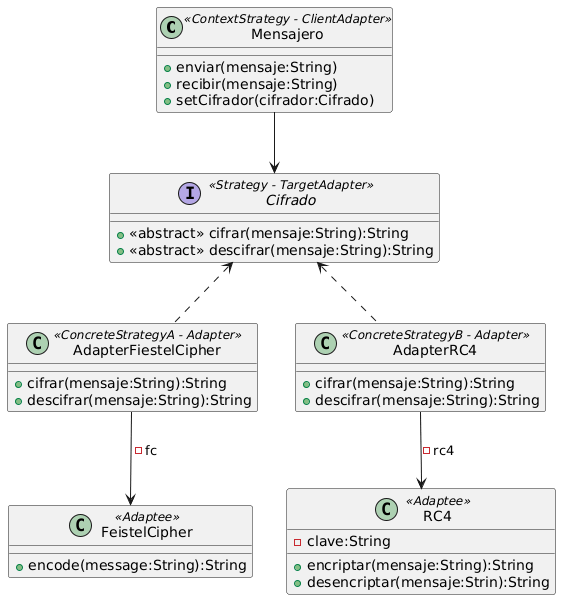

The diagram above was rendered by PlantUML. Its source (embedded in the PNG):
@startuml
class Mensajero <<ContextStrategy - ClientAdapter>>{
+enviar(mensaje:String)
+recibir(mensaje:String)
+setCifrador(cifrador:Cifrado)
}

interface  Cifrado <<Strategy - TargetAdapter>>{
+ <<abstract>> cifrar(mensaje:String):String
+ <<abstract>> descifrar(mensaje:String):String
}

class AdapterFiestelCipher <<ConcreteStrategyA - Adapter>>{
+cifrar(mensaje:String):String
+descifrar(mensaje:String):String
}

class AdapterRC4 <<ConcreteStrategyB - Adapter>>{
+cifrar(mensaje:String):String
+descifrar(mensaje:String):String
}

class FeistelCipher <<Adaptee>>{
+encode(message:String):String
}

class RC4 <<Adaptee>>{
-clave:String
+encriptar(mensaje:String):String
+desencriptar(mensaje:Strin):String
}

Mensajero --> Cifrado
Cifrado <.. AdapterFiestelCipher
Cifrado <.. AdapterRC4
AdapterFiestelCipher --> FeistelCipher: -fc
AdapterRC4 --> RC4: -rc4
@enduml